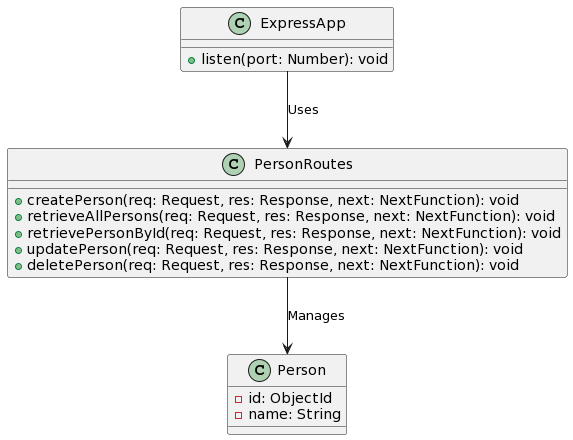

The diagram above was rendered by PlantUML. Its source (embedded in the PNG):
@startuml
class Person {
  - id: ObjectId
  - name: String
}

class PersonRoutes {
  + createPerson(req: Request, res: Response, next: NextFunction): void
  + retrieveAllPersons(req: Request, res: Response, next: NextFunction): void
  + retrievePersonById(req: Request, res: Response, next: NextFunction): void
  + updatePerson(req: Request, res: Response, next: NextFunction): void
  + deletePerson(req: Request, res: Response, next: NextFunction): void
}

class ExpressApp {
  + listen(port: Number): void
}

PersonRoutes --> Person: Manages
ExpressApp --> PersonRoutes: Uses
@enduml